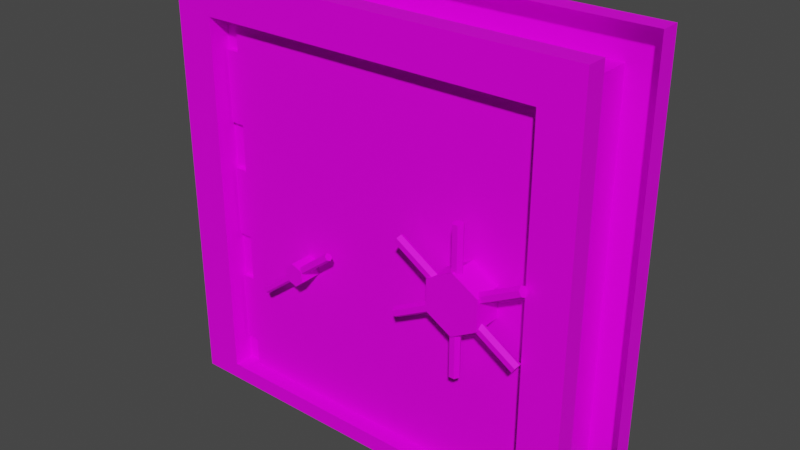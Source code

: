 # Source: mVaultDoor01.blend  (saved by Blender 4.1.23; exported with 4.5.12 LTS)
import bpy
from mathutils import Matrix  # noqa: F401  (used for matrix-valued properties, if any)

bpy.ops.wm.read_factory_settings(use_empty=True)
scene = bpy.context.scene
scene.name = 'Scene'

# ---- collections
col_collection = bpy.data.collections.new('Collection'); scene.collection.children.link(col_collection)

# ---- images (referenced by path relative to the original .blend; pixels are not part of the script)
import os
ASSET_DIR = os.environ.get("B2B_ASSET_DIR", "")  # directory of the original .blend (textures are referenced by path, not embedded)
HERE = os.path.dirname(os.path.abspath(__file__))  # packed textures are extracted next to this script under _unpacked/

def load_image(name, relpath, width, height, colorspace="sRGB"):
    """Load a texture the original file referenced (path relative to the .blend, or extracted next to this script)."""
    p = next((c for c in (os.path.join(HERE, relpath), os.path.join(ASSET_DIR, relpath)) if relpath and os.path.exists(c)), "")
    if p:
        img = bpy.data.images.load(p, check_existing=True)
        img.name = name
    else:  # same state as the original file: an image datablock whose file is absent (Cycles renders it pink)
        img = bpy.data.images.new(name, width, height)
        img.source = "FILE"
        img.filepath = "//" + (relpath or name)
    img.colorspace_settings.name = colorspace
    return img
img_mvaultdoor01_a_jpg = load_image('mVaultDoor01_a.jpg', 'mVaultDoor01_a.jpg', 1024, 1024, 'sRGB')

# ---- materials (node trees are filled in below, after node groups)
mat_vaultdoor = bpy.data.materials.new('VaultDoor')
mat_vaultdoor.use_transparent_shadow = False

# ---- material node trees
mat_vaultdoor.use_nodes = True; mat_vaultdoor.node_tree.nodes.clear()
_N = mat_vaultdoor.node_tree.nodes; _L = mat_vaultdoor.node_tree.links
n0 = _N.new('ShaderNodeBsdfPrincipled'); n0.name = 'Principled BSDF'; n0.location = (10, 300)
n0.distribution = 'GGX'
n0.subsurface_method = 'RANDOM_WALK_SKIN'
n0.inputs[3].default_value = 1.45
n0.inputs[13].default_value = 0.15
n0.inputs[27].default_value = (0.0, 0.0, 0.0, 1.0)
n0.inputs[28].default_value = 1.0
n1 = _N.new('ShaderNodeOutputMaterial'); n1.name = 'Material Output'; n1.location = (300, 300)
n2 = _N.new('ShaderNodeTexImage'); n2.name = 'Image Texture'; n2.location = (-280, 280)
n2.image = img_mvaultdoor01_a_jpg
n2.interpolation = 'Closest'
_L.new(n0.outputs[0], n1.inputs[0])
_L.new(n2.outputs[0], n0.inputs[0])
n1.is_active_output = True

# ---- world
world_world = bpy.data.worlds.new('World'); scene.world = world_world
world_world.use_nodes = True; world_world.node_tree.nodes.clear()
_N = world_world.node_tree.nodes; _L = world_world.node_tree.links
n0 = _N.new('ShaderNodeOutputWorld'); n0.name = 'World Output'; n0.location = (300, 300)
n1 = _N.new('ShaderNodeBackground'); n1.name = 'Background'; n1.location = (10, 300)
n1.inputs[0].default_value = (0.05088, 0.05088, 0.05088, 1.0)
_L.new(n1.outputs[0], n0.inputs[0])
n0.is_active_output = True
world_world.color = (0.05088, 0.05088, 0.05088)
world_world.use_sun_shadow = False
world_world.sun_shadow_jitter_overblur = 0.0

# ---- meshes
me_cube_001 = bpy.data.meshes.new('Cube.001')
me_cube_001.from_pydata([(0.2369, -0.75, 0.0), (3.277, -0.75, 0.0), (0.5219, -0.75, 2.755), (2.992, -0.75, 2.755), (0.2369, -0.6, 0.0), (3.277, -0.6, 0.0), (0.2369, -0.6, 3.04), (3.277, -0.6, 3.04), (0.2369, -0.75, 3.04), (2.992, -0.75, 0.0), (3.277, -0.75, 3.04), (0.5219, -0.3988, 0.0), (2.992, -0.3988, 0.0), (0.5219, -0.3988, 2.755), (2.992, -0.3988, 2.755), (0.5219, -0.3988, 0.1187), (0.5219, -0.75, 0.0), (0.5219, -0.75, 0.1187), (2.992, -0.3988, 0.1187), (2.992, -0.75, 0.1187), (0.5219, -0.6, 2.755), (0.6407, -0.6, 2.755), (0.5219, -0.6, 0.1187), (0.6407, -0.6, 0.1187), (0.6407, -0.3988, 2.755), (0.6407, -0.3988, 0.1187), (0.2369, 0.15, 0.0), (3.277, 0.15, 0.0), (0.5219, 0.15, 2.755), (2.992, 0.15, 2.755), (0.2369, -1.49e-08, 0.0), (3.277, -1.49e-08, 0.0), (0.2369, -1.49e-08, 3.04), (3.277, -1.49e-08, 3.04), (0.2369, 0.15, 3.04), (0.5219, 0.15, 0.0), (3.277, 0.15, 3.04), (0.5219, 0.15, 0.1187), (2.992, 0.15, 0.0), (2.992, 0.15, 0.1187), (0.5219, 1.49e-08, 2.755), (0.6407, 1.49e-08, 2.755), (0.5219, 1.49e-08, 0.1187), (0.6407, 1.49e-08, 0.1187), (2.992, -0.6363, 2.755), (2.747, -0.6363, 0.1187), (2.992, -0.6363, 0.1187), (2.747, -0.6363, 2.755), (2.992, 0.03875, 2.755), (2.992, 0.03875, 0.1187), (2.747, 0.03875, 2.755), (2.747, -0.3988, 0.1187), (2.747, -0.3988, 2.755), (2.747, 0.03875, 0.1187)], [], [(3, 2, 13, 14), (8, 10, 7, 6), (10, 1, 5, 7), (0, 8, 6, 4), (16, 2, 8, 0), (3, 9, 1, 10), (2, 3, 10, 8), (9, 3, 14, 12), (2, 16, 11, 13), (13, 24, 25, 15), (16, 9, 19, 17), (20, 22, 23, 21), (12, 18, 15, 11), (19, 18, 15, 17), (22, 20, 13, 15), (20, 21, 24, 13), (21, 23, 25, 24), (23, 22, 15, 25), (29, 14, 13, 28), (34, 32, 33, 36), (36, 33, 31, 27), (26, 30, 32, 34), (35, 26, 34, 28), (29, 36, 27, 38), (28, 34, 36, 29), (38, 12, 14, 29), (28, 13, 11, 35), (35, 38, 39, 37), (40, 41, 43, 42), (39, 18, 15, 37), (42, 15, 13, 40), (40, 13, 24, 41), (41, 24, 25, 43), (43, 25, 15, 42), (47, 45, 46, 44), (47, 52, 51, 45), (50, 53, 49, 48), (52, 50, 53, 51)])
_uv = me_cube_001.uv_layers.new(name='UVMap')
_uv.uv.foreach_set('vector', [0.5, 0.9141, 0.5, 0.09375, 0.5409, 0.09375, 0.5409, 0.9141, 0.5227, 0.9609, 0.9773, 0.9609, 0.9773, 1.0, 0.5227, 1.0, 0.9773, 0.9609, 0.9773, 0.0, 1.0, 0.0, 1.0, 0.9609, 0.5227, 0.0, 0.5227, 0.9609, 0.5, 0.9609, 0.5, 0.0, 0.5455, 0.0, 0.5455, 0.7812, 0.5, 0.8594, 0.5, 0.0, 0.5, 0.7812, 0.5, 0.0, 0.5455, 0.0, 0.5455, 0.8594, 0.5, 0.7812, 0.5, 0.07812, 0.5455, 0.0, 0.5455, 0.8594, 0.5, 0.0, 0.5, 0.7969, 0.5409, 0.7969, 0.5409, 0.0, 0.5455, 0.7969, 0.5455, 0.0, 0.5, 0.0, 0.5, 0.7969, 1.0, 0.0, 1.0, 0.02344, 0.5, 0.02344, 0.5, 0.0, 1.0, 0.0, 0.5, 0.0, 0.5, 0.02344, 1.0, 0.02344, 0.5682, 0.0625, 0.5682, 0.9219, 0.5455, 0.9219, 0.5455, 0.0625, 0.6864, 0.75, 0.8136, 0.75, 0.8136, 1.0, 0.6864, 1.0, 0.5, 0.9141, 0.5409, 0.9141, 0.5409, 0.09375, 0.5, 0.09375, 0.5, 0.0, 1.0, 0.0, 1.0, 0.0, 0.5, 0.0, 1.0, 0.0, 1.0, 0.02344, 1.0, 0.02344, 1.0, 0.0, 0.5682, 1.0, 0.5682, 0.0, 0.6091, 0.0, 0.6091, 1.0, 0.5, 0.02344, 0.5, 0.0, 0.5, 0.0, 0.5, 0.02344, 0.5, 0.6016, 0.5409, 0.6016, 0.5409, 0.09375, 0.5, 0.09375, 0.5227, 0.9609, 0.5227, 1.0, 0.9773, 1.0, 0.9773, 0.9609, 0.9773, 0.9609, 1.0, 0.9609, 1.0, 0.0, 0.9773, 0.0, 0.5227, 0.0, 0.5, 0.0, 0.5, 0.9609, 0.5227, 0.9609, 0.5455, 0.0, 0.5, 0.0, 0.5, 0.8594, 0.5455, 0.7812, 0.5, 0.7812, 0.5455, 0.8594, 0.5455, 0.0, 0.5, 0.0, 0.5, 0.7812, 0.5455, 0.8594, 0.5455, 0.0, 0.5, 0.07812, 0.5, 0.0, 0.5409, 0.0, 0.5409, 0.7969, 0.5, 0.7969, 0.5455, 0.7969, 0.5, 0.7969, 0.5, 0.0, 0.5455, 0.0, 1.0, 0.0, 0.5, 0.0, 0.5, 0.02344, 1.0, 0.02344, 0.9682, 0.03125, 0.9455, 0.03125, 0.9455, 0.9688, 0.9682, 0.9688, 0.5, 0.7812, 0.5409, 0.7812, 0.5409, 0.2188, 0.5, 0.2188, 0.5, 0.0, 0.5, 0.0, 1.0, 0.0, 1.0, 0.0, 1.0, 0.0, 1.0, 0.0, 1.0, 0.02344, 1.0, 0.02344, 0.5682, 1.0, 0.6091, 1.0, 0.6091, 0.0, 0.5682, 0.0, 0.5, 0.02344, 0.5, 0.02344, 0.5, 0.0, 0.5, 0.0, 0.5045, 0.0, 0.5045, 1.0, 0.5455, 1.0, 0.5455, 0.0, 0.5, 1.0, 0.5409, 1.0, 0.5409, 0.0, 0.5, 0.0, 0.5045, 0.0, 0.5045, 1.0, 0.5455, 1.0, 0.5455, 0.0, 0.5409, 1.0, 0.5, 1.0, 0.5, 0.0, 0.5409, 0.0])
me_cube_001.materials.append(mat_vaultdoor)
me_cube_001.use_mirror_vertex_groups = False
me_cube_001.update()
me_cube_003 = bpy.data.meshes.new('Cube.003')
me_cube_003.from_pydata([(0.09867, -0.03562, -0.2145), (0.09867, -0.03562, 2.422), (0.09867, 0.2019, 2.422), (0.09867, 0.2019, -0.2145), (2.205, 0.2019, -0.2145), (2.205, -0.03562, -0.2145), (2.205, -0.03562, 2.422), (2.205, 0.2019, 2.422), (0.09867, 0.6394, -0.2145), (0.09867, 0.6394, 2.422), (2.205, 0.6394, -0.2145), (2.205, 0.6394, 2.422), (0.0, -0.03562, 0.0), (0.0, -0.03562, 0.5033), (0.0, 0.03562, 0.0), (0.0, 0.03562, 0.5033), (0.09867, -0.03562, 0.0), (0.09867, -0.03562, 0.5033), (0.09867, 0.03562, 0.0), (0.09867, 0.03562, 0.5033), (0.0, -0.03562, 0.8397), (0.0, -0.03562, 1.343), (0.0, 0.03562, 0.8397), (0.0, 0.03562, 1.343), (0.09867, -0.03562, 0.8397), (0.09867, -0.03562, 1.343), (0.09867, 0.03562, 0.8397), (0.09867, 0.03562, 1.343), (0.0, -0.03562, 1.679), (0.0, -0.03562, 2.183), (0.0, 0.03562, 1.679), (0.0, 0.03562, 2.183), (0.09867, -0.03562, 1.679), (0.09867, -0.03562, 2.183), (0.09867, 0.03562, 1.679), (0.09867, 0.03562, 2.183)], [], [(1, 0, 3, 2), (0, 3, 4, 5), (1, 6, 7, 2), (1, 0, 5, 6), (6, 7, 4, 5), (9, 2, 3, 8), (8, 10, 4, 3), (9, 2, 7, 11), (9, 11, 10, 8), (11, 10, 4, 7), (12, 13, 15, 14), (16, 17, 13, 12), (14, 18, 16, 12), (19, 15, 13, 17), (20, 21, 23, 22), (24, 25, 21, 20), (22, 26, 24, 20), (27, 23, 21, 25), (28, 29, 31, 30), (32, 33, 29, 28), (30, 34, 32, 28), (35, 31, 29, 33)])
_uv = me_cube_003.uv_layers.new(name='UVMap')
_uv.uv.foreach_set('vector', [0.5682, 1.0, 0.5682, 0.0, 0.6091, 0.0, 0.6091, 1.0, 0.5, 0.875, 0.5409, 0.875, 0.5409, 0.2578, 0.5, 0.2578, 0.5, 0.875, 0.5, 0.2578, 0.5409, 0.2578, 0.5409, 0.875, 0.5727, 0.9219, 0.5727, 0.0625, 0.8682, 0.0625, 0.8682, 0.9219, 0.5, 1.0, 0.5409, 1.0, 0.5409, 0.0, 0.5, 0.0, 0.5682, 1.0, 0.6091, 1.0, 0.6091, 0.0, 0.5682, 0.0, 0.5, 0.875, 0.5, 0.2578, 0.5409, 0.2578, 0.5409, 0.875, 0.5, 0.875, 0.5409, 0.875, 0.5409, 0.2578, 0.5, 0.2578, 0.5727, 0.9219, 0.8682, 0.9219, 0.8682, 0.0625, 0.5727, 0.0625, 0.5, 1.0, 0.5, 0.0, 0.5409, 0.0, 0.5409, 1.0, 0.6273, 0.2266, 0.7, 0.2266, 0.7, 0.25, 0.6273, 0.25, 0.6273, 0.1875, 0.7, 0.1875, 0.7, 0.2266, 0.6273, 0.2266, 0.6136, 0.2266, 0.6136, 0.1875, 0.6273, 0.1875, 0.6273, 0.2266, 0.7136, 0.1875, 0.7136, 0.2266, 0.7, 0.2266, 0.7, 0.1875, 0.6273, 0.2266, 0.7, 0.2266, 0.7, 0.25, 0.6273, 0.25, 0.6273, 0.1875, 0.7, 0.1875, 0.7, 0.2266, 0.6273, 0.2266, 0.6136, 0.2266, 0.6136, 0.1875, 0.6273, 0.1875, 0.6273, 0.2266, 0.7136, 0.1875, 0.7136, 0.2266, 0.7, 0.2266, 0.7, 0.1875, 0.6273, 0.2266, 0.7, 0.2266, 0.7, 0.25, 0.6273, 0.25, 0.6273, 0.1875, 0.7, 0.1875, 0.7, 0.2266, 0.6273, 0.2266, 0.6136, 0.2266, 0.6136, 0.1875, 0.6273, 0.1875, 0.6273, 0.2266, 0.7136, 0.1875, 0.7136, 0.2266, 0.7, 0.2266, 0.7, 0.1875])
me_cube_003.materials.append(mat_vaultdoor)
me_cube_003.use_mirror_vertex_groups = False
me_cube_003.update()
me_cube_004 = bpy.data.meshes.new('Cube.004')
me_cube_004.from_pydata([(2.997, -0.8239, 1.712), (3.015, -0.8239, 1.679), (2.553, -0.6363, 1.669), (2.553, -0.841, 1.669), (2.738, -0.6363, 1.562), (2.738, -0.841, 1.562), (2.738, -0.6363, 1.347), (2.738, -0.841, 1.347), (2.553, -0.6363, 1.24), (2.553, -0.841, 1.24), (2.367, -0.6363, 1.347), (2.367, -0.841, 1.347), (2.367, -0.6363, 1.562), (2.367, -0.841, 1.562), (3.023, -0.7915, 1.662), (3.015, -0.759, 1.679), (2.988, -0.7915, 1.729), (2.997, -0.759, 1.712), (2.082, -0.7915, 1.247), (2.091, -0.8239, 1.23), (2.109, -0.8239, 1.197), (2.118, -0.7915, 1.181), (2.109, -0.759, 1.197), (2.091, -0.759, 1.23), (2.998, -0.8235, 1.199), (2.978, -0.8235, 1.167), (2.968, -0.7915, 1.151), (2.978, -0.759, 1.167), (3.008, -0.7915, 1.215), (2.998, -0.759, 1.199), (2.138, -0.7915, 1.758), (2.128, -0.8235, 1.742), (2.108, -0.8235, 1.711), (2.098, -0.7915, 1.695), (2.108, -0.759, 1.711), (2.128, -0.759, 1.742), (2.534, -0.8235, 1.968), (2.572, -0.8235, 1.968), (2.59, -0.7915, 1.968), (2.572, -0.759, 1.968), (2.515, -0.7915, 1.968), (2.534, -0.759, 1.968), (2.515, -0.7915, 0.9416), (2.534, -0.8235, 0.9416), (2.572, -0.8235, 0.9416), (2.59, -0.7915, 0.9416), (2.572, -0.759, 0.9416), (2.534, -0.759, 0.9416)], [], [(33, 34, 27, 26), (18, 19, 0, 16), (2, 3, 5, 4), (32, 33, 26, 25), (19, 20, 1, 0), (4, 5, 7, 6), (23, 18, 16, 17), (20, 21, 14, 1), (6, 7, 9, 8), (21, 22, 15, 14), (23, 22, 21, 20, 19, 18), (8, 9, 11, 10), (5, 3, 13, 11, 9, 7), (31, 32, 25, 24), (10, 11, 13, 12), (30, 31, 24, 28), (17, 16, 0, 1, 14, 15), (12, 13, 3, 2), (34, 35, 29, 27), (35, 34, 33, 32, 31, 30), (29, 28, 24, 25, 26, 27), (22, 23, 17, 15), (35, 30, 28, 29), (46, 47, 41, 39), (47, 42, 40, 41), (45, 46, 39, 38), (44, 45, 38, 37), (43, 44, 37, 36), (42, 43, 36, 40), (47, 46, 45, 44, 43, 42), (41, 40, 36, 37, 38, 39)])
_uv = me_cube_004.uv_layers.new(name='UVMap')
_uv.uv.foreach_set('vector', [0.3636, 0.1406, 0.3636, 0.1562, 0.07273, 0.1562, 0.07273, 0.1406, 0.3636, 0.08594, 0.3636, 0.1016, 0.07273, 0.1016, 0.07273, 0.08594, 0.1318, 0.1562, 0.1318, 0.1016, 0.1636, 0.1016, 0.1636, 0.1562, 0.3636, 0.1172, 0.3636, 0.1406, 0.07273, 0.1406, 0.07273, 0.1172, 0.3636, 0.1016, 0.3636, 0.125, 0.07273, 0.125, 0.07273, 0.1016, 0.1636, 0.1562, 0.1636, 0.1016, 0.2, 0.1016, 0.2, 0.1562, 0.3636, 0.07031, 0.3636, 0.08594, 0.07273, 0.08594, 0.07273, 0.07031, 0.3636, 0.125, 0.3636, 0.1484, 0.07273, 0.1484, 0.07273, 0.125, 0.2, 0.1562, 0.2, 0.1016, 0.2318, 0.1016, 0.2318, 0.1562, 0.3636, 0.1484, 0.3636, 0.1641, 0.07273, 0.1641, 0.07273, 0.1484, 0.3409, 0.5156, 0.35, 0.5078, 0.35, 0.4922, 0.3409, 0.4844, 0.3318, 0.4922, 0.3318, 0.5078, 0.2318, 0.1562, 0.2318, 0.1016, 0.2636, 0.1016, 0.2636, 0.1562, 0.3409, 0.5625, 0.3091, 0.5234, 0.3091, 0.4609, 0.3409, 0.4219, 0.3727, 0.4609, 0.3727, 0.5234, 0.3636, 0.09375, 0.3636, 0.1172, 0.07273, 0.1172, 0.07273, 0.09375, 0.2636, 0.1562, 0.2636, 0.1016, 0.2955, 0.1016, 0.2955, 0.1562, 0.3636, 0.07812, 0.3636, 0.09375, 0.07273, 0.09375, 0.07273, 0.07812, 0.3409, 0.5156, 0.3318, 0.5078, 0.3318, 0.4922, 0.3409, 0.4844, 0.35, 0.4922, 0.35, 0.5078, 0.2955, 0.1562, 0.2955, 0.1016, 0.3318, 0.1016, 0.3318, 0.1562, 0.3636, 0.1562, 0.3636, 0.1719, 0.07273, 0.1719, 0.07273, 0.1562, 0.3409, 0.5156, 0.35, 0.5078, 0.35, 0.4922, 0.3409, 0.4844, 0.3318, 0.4922, 0.3318, 0.5078, 0.3409, 0.5156, 0.3318, 0.5078, 0.3318, 0.4922, 0.3409, 0.4844, 0.35, 0.4922, 0.35, 0.5078, 0.3636, 0.1641, 0.3636, 0.1797, 0.07273, 0.1797, 0.07273, 0.1641, 0.3636, 0.0625, 0.3636, 0.07812, 0.07273, 0.07812, 0.07273, 0.0625, 0.07273, 0.1797, 0.07273, 0.1641, 0.3636, 0.1641, 0.3636, 0.1797, 0.07273, 0.1641, 0.07273, 0.1484, 0.3636, 0.1484, 0.3636, 0.1641, 0.07273, 0.09375, 0.07273, 0.07031, 0.3636, 0.07031, 0.3636, 0.09375, 0.07273, 0.1094, 0.07273, 0.09375, 0.3636, 0.09375, 0.3636, 0.1094, 0.07273, 0.125, 0.07273, 0.1094, 0.3636, 0.1094, 0.3636, 0.125, 0.07273, 0.1484, 0.07273, 0.125, 0.3636, 0.125, 0.3636, 0.1484, 0.3409, 0.5156, 0.35, 0.5078, 0.35, 0.4922, 0.3409, 0.4844, 0.3318, 0.4922, 0.3318, 0.5078, 0.3409, 0.5156, 0.3318, 0.5078, 0.3318, 0.4922, 0.3409, 0.4844, 0.35, 0.4922, 0.35, 0.5078])
me_cube_004.materials.append(mat_vaultdoor)
me_cube_004.use_mirror_vertex_groups = False
me_cube_004.update()
me_cube_005 = bpy.data.meshes.new('Cube.005')
me_cube_005.from_pydata([(1.205, -0.7693, 1.17), (1.208, -0.7963, 1.229), (1.285, -0.7963, 1.201), (1.299, -0.7963, 1.12), (1.236, -0.7963, 1.068), (1.159, -0.7963, 1.096), (1.145, -0.7963, 1.177), (1.23, -0.7456, 1.138), (1.239, -0.7693, 1.127), (1.23, -0.7929, 1.138), (1.214, -0.7929, 1.159), (0.9102, -0.7693, 0.9408), (0.9185, -0.7929, 0.93), (0.9353, -0.7929, 0.9085), (0.9437, -0.7693, 0.8977), (0.9353, -0.7456, 0.9085), (0.9185, -0.7456, 0.93), (1.214, -0.7456, 1.159), (1.534, -0.7693, 1.356), (1.526, -0.7929, 1.367), (1.509, -0.7929, 1.389), (1.5, -0.7693, 1.399), (1.509, -0.7456, 1.389), (1.526, -0.7456, 1.367), (1.285, -0.6363, 1.201), (1.208, -0.6363, 1.229), (1.299, -0.6363, 1.12), (1.236, -0.6363, 1.068), (1.159, -0.6363, 1.096), (1.145, -0.6363, 1.177)], [], [(9, 13, 14, 8), (0, 11, 12, 10), (7, 15, 16, 17), (17, 16, 11, 0), (8, 14, 15, 7), (16, 15, 14, 13, 12, 11), (2, 1, 6, 5, 4, 3), (10, 12, 13, 9), (10, 20, 21, 0), (8, 18, 19, 9), (17, 22, 23, 7), (7, 23, 18, 8), (0, 21, 22, 17), (23, 22, 21, 20, 19, 18), (9, 19, 20, 10), (4, 27, 26, 3), (1, 25, 29, 6), (2, 24, 25, 1), (5, 28, 27, 4), (3, 26, 24, 2), (6, 29, 28, 5)])
_uv = me_cube_005.uv_layers.new(name='UVMap')
_uv.uv.foreach_set('vector', [0.2182, 0.2188, 0.1091, 0.2188, 0.1091, 0.2344, 0.2182, 0.2344, 0.2182, 0.1953, 0.1091, 0.1953, 0.1091, 0.2031, 0.2182, 0.2031, 0.2182, 0.2422, 0.1091, 0.2422, 0.1091, 0.2578, 0.2182, 0.2578, 0.2182, 0.1797, 0.1091, 0.1797, 0.1091, 0.1953, 0.2182, 0.1953, 0.2182, 0.2344, 0.1091, 0.2344, 0.1091, 0.2422, 0.2182, 0.2422, 0.3409, 0.5078, 0.3455, 0.5078, 0.3455, 0.4922, 0.3409, 0.4922, 0.3364, 0.4922, 0.3364, 0.5078, 0.3409, 0.5625, 0.3091, 0.5234, 0.3091, 0.4609, 0.3409, 0.4219, 0.3727, 0.4609, 0.3727, 0.5234, 0.2182, 0.2031, 0.1091, 0.2031, 0.1091, 0.2188, 0.2182, 0.2188, 0.2182, 0.2188, 0.1091, 0.2188, 0.1091, 0.2344, 0.2182, 0.2344, 0.2182, 0.1953, 0.1091, 0.1953, 0.1091, 0.2031, 0.2182, 0.2031, 0.2182, 0.2422, 0.1091, 0.2422, 0.1091, 0.2578, 0.2182, 0.2578, 0.2182, 0.1797, 0.1091, 0.1797, 0.1091, 0.1953, 0.2182, 0.1953, 0.2182, 0.2344, 0.1091, 0.2344, 0.1091, 0.2422, 0.2182, 0.2422, 0.3409, 0.5078, 0.3455, 0.5078, 0.3455, 0.4922, 0.3409, 0.4922, 0.3364, 0.4922, 0.3364, 0.5078, 0.2182, 0.2031, 0.1091, 0.2031, 0.1091, 0.2188, 0.2182, 0.2188, 0.07727, 0.4531, 0.1136, 0.4531, 0.1136, 0.4688, 0.07727, 0.4688, 0.07727, 0.5, 0.1136, 0.5, 0.1136, 0.5156, 0.07727, 0.5156, 0.07727, 0.4844, 0.1136, 0.4844, 0.1136, 0.5, 0.07727, 0.5, 0.07727, 0.5312, 0.1136, 0.5312, 0.1136, 0.5469, 0.07727, 0.5469, 0.07727, 0.4688, 0.1136, 0.4688, 0.1136, 0.4844, 0.07727, 0.4844, 0.07727, 0.5156, 0.1136, 0.5156, 0.1136, 0.5312, 0.07727, 0.5312])
me_cube_005.materials.append(mat_vaultdoor)
me_cube_005.use_mirror_vertex_groups = False
me_cube_005.update()

# ---- objects
ob_mvaultdoor01frame = bpy.data.objects.new('mVaultDoor01Frame', me_cube_001)
ob_mvaultdoor01door = bpy.data.objects.new('mVaultDoor01Door', me_cube_003)
ob_lock02 = bpy.data.objects.new('Lock02', me_cube_004)
ob_lock01 = bpy.data.objects.new('Lock01', me_cube_005)

# ---- transforms, parenting, visibility, modifiers, constraints
ob_mvaultdoor01frame.location = (0.0, 0.0, 0.0)
ob_mvaultdoor01frame.lock_rotations_4d = False
ob_mvaultdoor01frame.empty_display_type = 'ARROWS'
ob_mvaultdoor01frame.lineart.crease_threshold = 0.0
ob_mvaultdoor01door.location = (0.542, -0.6006, 0.3333)
ob_mvaultdoor01door.lock_rotations_4d = False
ob_mvaultdoor01door.empty_display_type = 'ARROWS'
ob_mvaultdoor01door.lineart.crease_threshold = 0.0
ob_lock02.parent = ob_mvaultdoor01door
ob_lock02.matrix_parent_inverse = Matrix(((1.0, -0.0, -0.0, -0.542), (-0.0, 1.0, 0.0, 0.6006), (-0.0, -0.0, 1.0, -0.3333), (-0.0, 0.0, -0.0, 1.0)))
ob_lock02.location = (0.0, 0.0, 0.0)
ob_lock02.lock_rotations_4d = False
ob_lock02.empty_display_type = 'ARROWS'
ob_lock02.lineart.crease_threshold = 0.0
ob_lock01.parent = ob_mvaultdoor01door
ob_lock01.matrix_parent_inverse = Matrix(((1.0, -0.0, -0.0, -0.542), (-0.0, 1.0, 0.0, 0.6006), (-0.0, -0.0, 1.0, -0.3333), (-0.0, 0.0, -0.0, 1.0)))
ob_lock01.location = (0.0, 0.0, 0.0)
ob_lock01.lock_rotations_4d = False
ob_lock01.empty_display_type = 'ARROWS'
ob_lock01.lineart.crease_threshold = 0.0

# ---- collection membership
col_collection.objects.link(ob_mvaultdoor01frame)
col_collection.objects.link(ob_mvaultdoor01door)
col_collection.objects.link(ob_lock02)
col_collection.objects.link(ob_lock01)

# ---- scene / render settings (as saved in the file)
scene.frame_start = 1; scene.frame_end = 250; scene.frame_set(1)
scene.render.engine = 'BLENDER_EEVEE_NEXT'
scene.cycles.sampling_pattern = 'TABULATED_SOBOL'
scene.eevee.ray_tracing_options.trace_max_roughness = 0.0
scene.view_settings.view_transform = 'Filmic'
bpy.context.view_layer.update()

# ---- added for rendering (the .blend has no active camera and no usable light): camera, sun
cam_auto = bpy.data.cameras.new('AutoCamera')
cam_auto.lens = 50.0
cam_auto.sensor_width = 36.0
cam_auto.clip_end = 1000.0
ob_auto_camera = bpy.data.objects.new('AutoCamera', cam_auto)
scene.collection.objects.link(ob_auto_camera)
ob_auto_camera.location = (5.83898, -5.24398, 4.78564)
ob_auto_camera.rotation_euler = (1.09748, -7.21219e-08, 0.694738)
scene.camera = ob_auto_camera
light_auto_sun = bpy.data.lights.new('AutoSun', 'SUN')
light_auto_sun.energy = 3.0
light_auto_sun.angle = 0.0523599
ob_auto_sun = bpy.data.objects.new('AutoSun', light_auto_sun)
scene.collection.objects.link(ob_auto_sun)
ob_auto_sun.rotation_euler = (0.872665, 0.174533, 0.523599)
bpy.context.view_layer.update()

